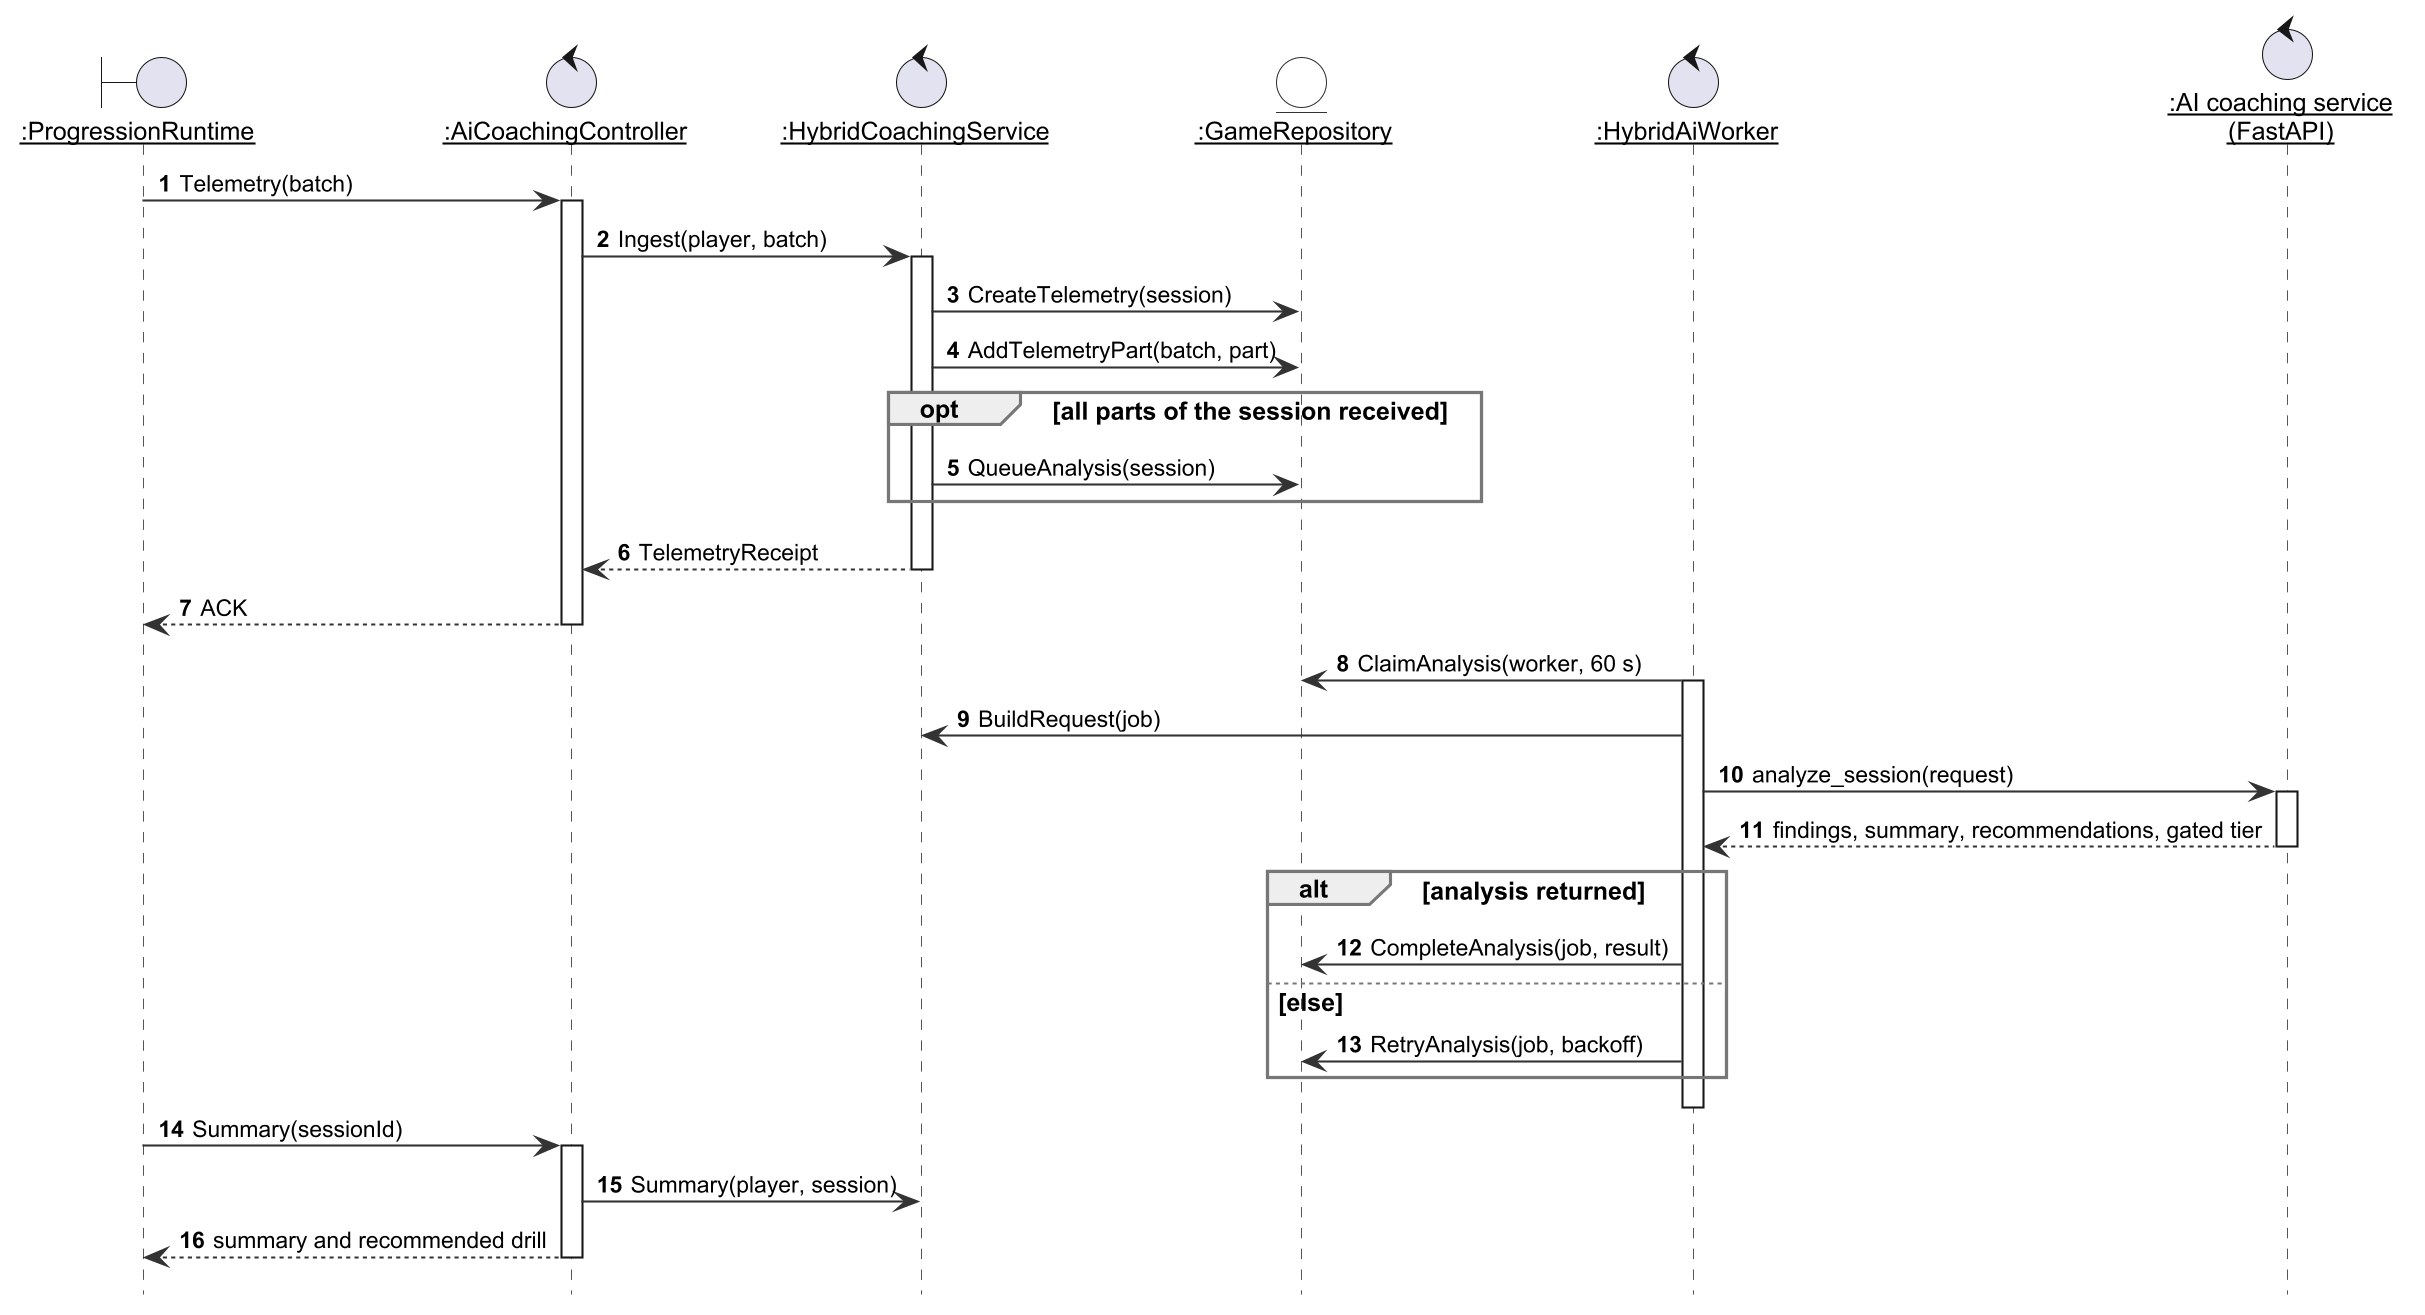

The diagram above was rendered by PlantUML. Its source (embedded in the PNG):
@startuml r4_seq_coaching
!include _style.iuml
autonumber
skinparam responseMessageBelowArrow true
skinparam sequenceParticipant underline
hide footbox

boundary ":ProgressionRuntime" as Src
control ":AiCoachingController" as C
control ":HybridCoachingService" as S
entity ":GameRepository" as G
control ":HybridAiWorker" as W
control ":AI coaching service\n(FastAPI)" as AI
Src -> C : Telemetry(batch)
activate C
C -> S : Ingest(player, batch)
activate S
S -> G : CreateTelemetry(session)
S -> G : AddTelemetryPart(batch, part)
opt all parts of the session received
  S -> G : QueueAnalysis(session)
end
S --> C : TelemetryReceipt
deactivate S
C --> Src : ACK
deactivate C
W -> G : ClaimAnalysis(worker, 60 s)
activate W
W -> S : BuildRequest(job)
W -> AI : analyze_session(request)
activate AI
AI --> W : findings, summary, recommendations, gated tier
deactivate AI
alt analysis returned
  W -> G : CompleteAnalysis(job, result)
else else
  W -> G : RetryAnalysis(job, backoff)
end
deactivate W
Src -> C : Summary(sessionId)
activate C
C -> S : Summary(player, session)
C --> Src : summary and recommended drill
deactivate C
@enduml